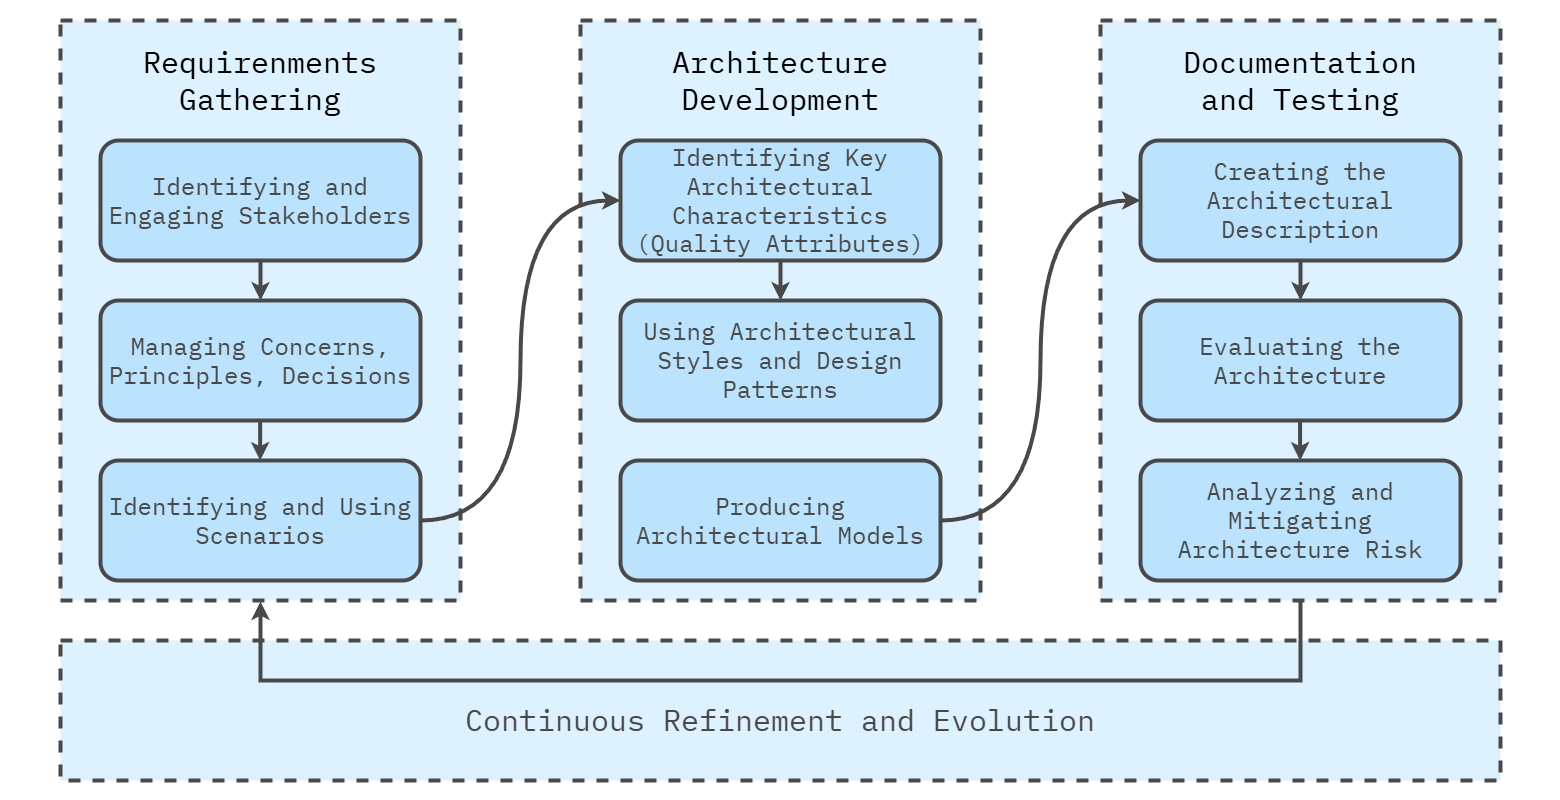

The diagram above was exported from draw.io. Its source (the exported page's mxGraphModel, read from the mxfile embedded in the PNG):
<mxGraphModel dx="2206" dy="1135" grid="1" gridSize="20" guides="1" tooltips="1" connect="1" arrows="1" fold="1" page="1" pageScale="1" pageWidth="1600" pageHeight="840" math="0" shadow="0">
  <root>
    <mxCell id="0" />
    <mxCell id="1" parent="0" />
    <mxCell id="Az0bFYg64EQcbs3Bumrs-12" value="" style="rounded=0;whiteSpace=wrap;html=1;strokeColor=none;strokeWidth=4;align=center;verticalAlign=middle;fontFamily=IBM Plex Mono;fontSource=https%3A%2F%2Ffonts.googleapis.com%2Fcss%3Ffamily%3DIBM%2BPlex%2BMono;fontSize=64;fontColor=#494949;fillColor=none;movable=0;resizable=0;rotatable=0;deletable=0;editable=0;locked=1;connectable=0;" parent="1" vertex="1">
      <mxGeometry x="20" y="20" width="1560" height="800" as="geometry" />
    </mxCell>
    <mxCell id="L3TbLjJM5cl4JLg-beqe-2" value="" style="rounded=0;whiteSpace=wrap;html=1;fillColor=#DDF1FE;strokeColor=#494949;strokeWidth=4;perimeterSpacing=1;dashed=1;movable=1;resizable=1;rotatable=1;deletable=1;editable=1;locked=0;connectable=1;" parent="1" vertex="1">
      <mxGeometry x="80" y="40" width="400" height="580" as="geometry" />
    </mxCell>
    <mxCell id="Az0bFYg64EQcbs3Bumrs-36" value="&lt;div style=&quot;font-size: 24px;&quot;&gt;&lt;font style=&quot;font-size: 24px;&quot; data-font-src=&quot;https://fonts.googleapis.com/css?family=IBM+Plex+Mono&quot; face=&quot;IBM Plex Mono&quot;&gt;Identifying and Engaging&amp;nbsp;&lt;/font&gt;&lt;span style=&quot;background-color: initial;&quot;&gt;Stakeholders&lt;/span&gt;&lt;/div&gt;" style="rounded=1;whiteSpace=wrap;html=1;fillColor=#bbe3fe;strokeColor=#494949;strokeWidth=4;fontFamily=IBM Plex Mono;fontSource=https%3A%2F%2Ffonts.googleapis.com%2Fcss%3Ffamily%3DIBM%2BPlex%2BMono;fontSize=46;fontColor=#494949;spacingTop=0;spacing=0;spacingBottom=0;" parent="1" vertex="1">
      <mxGeometry x="120" y="160" width="320" height="120" as="geometry" />
    </mxCell>
    <mxCell id="zsraH-JQWBpZ2--GYmgu-5" value="" style="endArrow=classic;html=1;rounded=0;fontFamily=IBM Plex Mono;fontSource=https%3A%2F%2Ffonts.googleapis.com%2Fcss%3Ffamily%3DIBM%2BPlex%2BMono;fontSize=64;fontColor=#494949;strokeColor=#494949;strokeWidth=4;startArrow=none;startFill=0;entryX=0.5;entryY=0;entryDx=0;entryDy=0;exitX=0.5;exitY=1;exitDx=0;exitDy=0;" edge="1" parent="1" source="Az0bFYg64EQcbs3Bumrs-36" target="zsraH-JQWBpZ2--GYmgu-19">
      <mxGeometry width="50" height="50" relative="1" as="geometry">
        <mxPoint x="260" y="240" as="sourcePoint" />
        <mxPoint x="341" y="220" as="targetPoint" />
      </mxGeometry>
    </mxCell>
    <mxCell id="zsraH-JQWBpZ2--GYmgu-19" value="&lt;div style=&quot;font-size: 24px;&quot;&gt;&lt;font style=&quot;font-size: 24px;&quot; data-font-src=&quot;https://fonts.googleapis.com/css?family=IBM+Plex+Mono&quot; face=&quot;IBM Plex Mono&quot;&gt;Managing Concerns, Principles, Decisions&lt;/font&gt;&lt;/div&gt;" style="rounded=1;whiteSpace=wrap;html=1;fillColor=#bbe3fe;strokeColor=#494949;strokeWidth=4;fontFamily=IBM Plex Mono;fontSource=https%3A%2F%2Ffonts.googleapis.com%2Fcss%3Ffamily%3DIBM%2BPlex%2BMono;fontSize=46;fontColor=#494949;spacingTop=0;spacing=0;spacingBottom=0;" vertex="1" parent="1">
      <mxGeometry x="120" y="320" width="320" height="120" as="geometry" />
    </mxCell>
    <mxCell id="zsraH-JQWBpZ2--GYmgu-20" value="&lt;div style=&quot;font-size: 24px;&quot;&gt;&lt;font style=&quot;font-size: 24px;&quot; data-font-src=&quot;https://fonts.googleapis.com/css?family=IBM+Plex+Mono&quot; face=&quot;IBM Plex Mono&quot;&gt;Identifying and Using Scenarios&lt;/font&gt;&lt;/div&gt;" style="rounded=1;whiteSpace=wrap;html=1;fillColor=#bbe3fe;strokeColor=#494949;strokeWidth=4;fontFamily=IBM Plex Mono;fontSource=https%3A%2F%2Ffonts.googleapis.com%2Fcss%3Ffamily%3DIBM%2BPlex%2BMono;fontSize=46;fontColor=#494949;spacingTop=0;spacing=0;spacingBottom=0;" vertex="1" parent="1">
      <mxGeometry x="120" y="480" width="320" height="120" as="geometry" />
    </mxCell>
    <mxCell id="zsraH-JQWBpZ2--GYmgu-37" value="" style="edgeStyle=orthogonalEdgeStyle;rounded=0;orthogonalLoop=1;jettySize=auto;html=1;fontFamily=IBM Plex Mono;fontSource=https%3A%2F%2Ffonts.googleapis.com%2Fcss%3Ffamily%3DIBM%2BPlex%2BMono;fontSize=46;fontColor=#494949;" edge="1" parent="1" source="zsraH-JQWBpZ2--GYmgu-22" target="zsraH-JQWBpZ2--GYmgu-23">
      <mxGeometry relative="1" as="geometry" />
    </mxCell>
    <mxCell id="zsraH-JQWBpZ2--GYmgu-29" value="" style="endArrow=classic;html=1;rounded=0;fontFamily=IBM Plex Mono;fontSource=https%3A%2F%2Ffonts.googleapis.com%2Fcss%3Ffamily%3DIBM%2BPlex%2BMono;fontSize=64;fontColor=#494949;strokeColor=#494949;strokeWidth=4;startArrow=none;startFill=0;entryX=0.5;entryY=0;entryDx=0;entryDy=0;exitX=0.5;exitY=1;exitDx=0;exitDy=0;" edge="1" parent="1">
      <mxGeometry width="50" height="50" relative="1" as="geometry">
        <mxPoint x="279.64" y="440" as="sourcePoint" />
        <mxPoint x="279.64" y="480" as="targetPoint" />
      </mxGeometry>
    </mxCell>
    <mxCell id="zsraH-JQWBpZ2--GYmgu-32" value="" style="endArrow=classic;html=1;rounded=0;fontFamily=IBM Plex Mono;fontSource=https%3A%2F%2Ffonts.googleapis.com%2Fcss%3Ffamily%3DIBM%2BPlex%2BMono;fontSize=64;fontColor=#494949;strokeColor=#494949;strokeWidth=4;startArrow=none;startFill=0;entryX=0.5;entryY=0;entryDx=0;entryDy=0;exitX=0.5;exitY=1;exitDx=0;exitDy=0;" edge="1" parent="1">
      <mxGeometry width="50" height="50" relative="1" as="geometry">
        <mxPoint x="799" y="440" as="sourcePoint" />
        <mxPoint x="799" y="480" as="targetPoint" />
      </mxGeometry>
    </mxCell>
    <mxCell id="zsraH-JQWBpZ2--GYmgu-40" value="&lt;font style=&quot;font-size: 30px;&quot; face=&quot;IBM Plex Mono&quot; data-font-src=&quot;https://fonts.googleapis.com/css?family=IBM+Plex+Mono&quot;&gt;Requirenments&lt;/font&gt;&lt;div style=&quot;font-size: 30px;&quot;&gt;&lt;font style=&quot;font-size: 30px;&quot; face=&quot;IBM Plex Mono&quot; data-font-src=&quot;https://fonts.googleapis.com/css?family=IBM+Plex+Mono&quot;&gt;Gathering&lt;/font&gt;&lt;/div&gt;" style="text;html=1;align=center;verticalAlign=middle;whiteSpace=wrap;rounded=0;fontSize=30;" vertex="1" parent="1">
      <mxGeometry x="120" y="60" width="320" height="80" as="geometry" />
    </mxCell>
    <mxCell id="zsraH-JQWBpZ2--GYmgu-41" value="" style="rounded=0;whiteSpace=wrap;html=1;fillColor=#DDF1FE;strokeColor=#494949;strokeWidth=4;perimeterSpacing=1;dashed=1;movable=1;resizable=1;rotatable=1;deletable=1;editable=1;locked=0;connectable=1;" vertex="1" parent="1">
      <mxGeometry x="600" y="40" width="400" height="580" as="geometry" />
    </mxCell>
    <mxCell id="zsraH-JQWBpZ2--GYmgu-42" value="&lt;font face=&quot;IBM Plex Mono&quot;&gt;Architecture&lt;br&gt;Development&lt;/font&gt;" style="text;html=1;align=center;verticalAlign=middle;whiteSpace=wrap;rounded=0;fontSize=30;" vertex="1" parent="1">
      <mxGeometry x="640" y="60" width="320" height="80" as="geometry" />
    </mxCell>
    <mxCell id="zsraH-JQWBpZ2--GYmgu-22" value="&lt;div style=&quot;font-size: 24px;&quot;&gt;&lt;font style=&quot;font-size: 24px;&quot; data-font-src=&quot;https://fonts.googleapis.com/css?family=IBM+Plex+Mono&quot; face=&quot;IBM Plex Mono&quot;&gt;Identifying&amp;nbsp;Key Architectural Characteristics (Quality Attributes)&lt;/font&gt;&lt;/div&gt;" style="rounded=1;whiteSpace=wrap;html=1;fillColor=#bbe3fe;strokeColor=#494949;strokeWidth=4;fontFamily=IBM Plex Mono;fontSource=https%3A%2F%2Ffonts.googleapis.com%2Fcss%3Ffamily%3DIBM%2BPlex%2BMono;fontSize=46;fontColor=#494949;spacingTop=0;spacing=0;spacingBottom=0;" vertex="1" parent="1">
      <mxGeometry x="640" y="160" width="320" height="120" as="geometry" />
    </mxCell>
    <mxCell id="zsraH-JQWBpZ2--GYmgu-23" value="&lt;div style=&quot;font-size: 24px;&quot;&gt;&lt;font style=&quot;font-size: 24px;&quot; data-font-src=&quot;https://fonts.googleapis.com/css?family=IBM+Plex+Mono&quot; face=&quot;IBM Plex Mono&quot;&gt;Using Architectural Styles and Design Patterns&lt;/font&gt;&lt;/div&gt;" style="rounded=1;whiteSpace=wrap;html=1;fillColor=#bbe3fe;strokeColor=#494949;strokeWidth=4;fontFamily=IBM Plex Mono;fontSource=https%3A%2F%2Ffonts.googleapis.com%2Fcss%3Ffamily%3DIBM%2BPlex%2BMono;fontSize=46;fontColor=#494949;spacingTop=0;spacing=0;spacingBottom=0;" vertex="1" parent="1">
      <mxGeometry x="640" y="320" width="320" height="120" as="geometry" />
    </mxCell>
    <mxCell id="zsraH-JQWBpZ2--GYmgu-24" value="&lt;div style=&quot;font-size: 24px;&quot;&gt;&lt;font style=&quot;font-size: 24px;&quot; data-font-src=&quot;https://fonts.googleapis.com/css?family=IBM+Plex+Mono&quot; face=&quot;IBM Plex Mono&quot;&gt;Producing Architectural Models&lt;/font&gt;&lt;/div&gt;" style="rounded=1;whiteSpace=wrap;html=1;fillColor=#bbe3fe;strokeColor=#494949;strokeWidth=4;fontFamily=IBM Plex Mono;fontSource=https%3A%2F%2Ffonts.googleapis.com%2Fcss%3Ffamily%3DIBM%2BPlex%2BMono;fontSize=46;fontColor=#494949;spacingTop=0;spacing=0;spacingBottom=0;" vertex="1" parent="1">
      <mxGeometry x="640" y="480" width="320" height="120" as="geometry" />
    </mxCell>
    <mxCell id="zsraH-JQWBpZ2--GYmgu-31" value="" style="endArrow=classic;html=1;rounded=0;fontFamily=IBM Plex Mono;fontSource=https%3A%2F%2Ffonts.googleapis.com%2Fcss%3Ffamily%3DIBM%2BPlex%2BMono;fontSize=64;fontColor=#494949;strokeColor=#494949;strokeWidth=4;startArrow=none;startFill=0;entryX=0.5;entryY=0;entryDx=0;entryDy=0;" edge="1" parent="1" target="zsraH-JQWBpZ2--GYmgu-23">
      <mxGeometry width="50" height="50" relative="1" as="geometry">
        <mxPoint x="800" y="280" as="sourcePoint" />
        <mxPoint x="799" y="280" as="targetPoint" />
      </mxGeometry>
    </mxCell>
    <mxCell id="zsraH-JQWBpZ2--GYmgu-30" value="" style="endArrow=classic;html=1;rounded=0;fontFamily=IBM Plex Mono;fontSource=https%3A%2F%2Ffonts.googleapis.com%2Fcss%3Ffamily%3DIBM%2BPlex%2BMono;fontSize=64;fontColor=#494949;strokeColor=#494949;strokeWidth=4;startArrow=none;startFill=0;entryX=0;entryY=0.5;entryDx=0;entryDy=0;exitX=1;exitY=0.5;exitDx=0;exitDy=0;edgeStyle=orthogonalEdgeStyle;curved=1;" edge="1" parent="1" source="zsraH-JQWBpZ2--GYmgu-20" target="zsraH-JQWBpZ2--GYmgu-22">
      <mxGeometry width="50" height="50" relative="1" as="geometry">
        <mxPoint x="300" y="260" as="sourcePoint" />
        <mxPoint x="300" y="300" as="targetPoint" />
      </mxGeometry>
    </mxCell>
    <mxCell id="zsraH-JQWBpZ2--GYmgu-43" value="" style="rounded=0;whiteSpace=wrap;html=1;fillColor=#DDF1FE;strokeColor=#494949;strokeWidth=4;perimeterSpacing=1;dashed=1;movable=1;resizable=1;rotatable=1;deletable=1;editable=1;locked=0;connectable=1;" vertex="1" parent="1">
      <mxGeometry x="1120" y="40" width="400" height="580" as="geometry" />
    </mxCell>
    <mxCell id="zsraH-JQWBpZ2--GYmgu-44" value="&lt;font face=&quot;IBM Plex Mono&quot;&gt;Documentation &lt;br&gt;and Testing&lt;/font&gt;" style="text;html=1;align=center;verticalAlign=middle;whiteSpace=wrap;rounded=0;fontSize=30;" vertex="1" parent="1">
      <mxGeometry x="1160" y="60" width="320" height="80" as="geometry" />
    </mxCell>
    <mxCell id="zsraH-JQWBpZ2--GYmgu-25" value="&lt;div style=&quot;font-size: 24px;&quot;&gt;&lt;font style=&quot;font-size: 24px;&quot; data-font-src=&quot;https://fonts.googleapis.com/css?family=IBM+Plex+Mono&quot; face=&quot;IBM Plex Mono&quot;&gt;Creating the Architectural Description&lt;/font&gt;&lt;/div&gt;" style="rounded=1;whiteSpace=wrap;html=1;fillColor=#bbe3fe;strokeColor=#494949;strokeWidth=4;fontFamily=IBM Plex Mono;fontSource=https%3A%2F%2Ffonts.googleapis.com%2Fcss%3Ffamily%3DIBM%2BPlex%2BMono;fontSize=46;fontColor=#494949;spacingTop=0;spacing=0;spacingBottom=0;" vertex="1" parent="1">
      <mxGeometry x="1160" y="160" width="320" height="120" as="geometry" />
    </mxCell>
    <mxCell id="zsraH-JQWBpZ2--GYmgu-26" value="&lt;div style=&quot;font-size: 24px;&quot;&gt;&lt;font style=&quot;font-size: 24px;&quot; data-font-src=&quot;https://fonts.googleapis.com/css?family=IBM+Plex+Mono&quot; face=&quot;IBM Plex Mono&quot;&gt;Evaluating the Architecture&lt;/font&gt;&lt;/div&gt;" style="rounded=1;whiteSpace=wrap;html=1;fillColor=#bbe3fe;strokeColor=#494949;strokeWidth=4;fontFamily=IBM Plex Mono;fontSource=https%3A%2F%2Ffonts.googleapis.com%2Fcss%3Ffamily%3DIBM%2BPlex%2BMono;fontSize=46;fontColor=#494949;spacingTop=0;spacing=0;spacingBottom=0;" vertex="1" parent="1">
      <mxGeometry x="1160" y="320" width="320" height="120" as="geometry" />
    </mxCell>
    <mxCell id="zsraH-JQWBpZ2--GYmgu-27" value="&lt;div style=&quot;font-size: 24px;&quot;&gt;&lt;font style=&quot;font-size: 24px;&quot; data-font-src=&quot;https://fonts.googleapis.com/css?family=IBM+Plex+Mono&quot; face=&quot;IBM Plex Mono&quot;&gt;Analyzing and Mitigating Architecture Risk&lt;/font&gt;&lt;/div&gt;" style="rounded=1;whiteSpace=wrap;html=1;fillColor=#bbe3fe;strokeColor=#494949;strokeWidth=4;fontFamily=IBM Plex Mono;fontSource=https%3A%2F%2Ffonts.googleapis.com%2Fcss%3Ffamily%3DIBM%2BPlex%2BMono;fontSize=46;fontColor=#494949;spacingTop=0;spacing=0;spacingBottom=0;" vertex="1" parent="1">
      <mxGeometry x="1160" y="480" width="320" height="120" as="geometry" />
    </mxCell>
    <mxCell id="zsraH-JQWBpZ2--GYmgu-33" value="" style="endArrow=classic;html=1;rounded=0;fontFamily=IBM Plex Mono;fontSource=https%3A%2F%2Ffonts.googleapis.com%2Fcss%3Ffamily%3DIBM%2BPlex%2BMono;fontSize=64;fontColor=#494949;strokeColor=#494949;strokeWidth=4;startArrow=none;startFill=0;" edge="1" parent="1" target="zsraH-JQWBpZ2--GYmgu-26">
      <mxGeometry width="50" height="50" relative="1" as="geometry">
        <mxPoint x="1320" y="280" as="sourcePoint" />
        <mxPoint x="1320" y="320" as="targetPoint" />
      </mxGeometry>
    </mxCell>
    <mxCell id="zsraH-JQWBpZ2--GYmgu-34" value="" style="endArrow=classic;html=1;rounded=0;fontFamily=IBM Plex Mono;fontSource=https%3A%2F%2Ffonts.googleapis.com%2Fcss%3Ffamily%3DIBM%2BPlex%2BMono;fontSize=64;fontColor=#494949;strokeColor=#494949;strokeWidth=4;startArrow=none;startFill=0;entryX=0.5;entryY=0;entryDx=0;entryDy=0;exitX=0.5;exitY=1;exitDx=0;exitDy=0;" edge="1" parent="1">
      <mxGeometry width="50" height="50" relative="1" as="geometry">
        <mxPoint x="1319.5700000000002" y="440" as="sourcePoint" />
        <mxPoint x="1319.5700000000002" y="480" as="targetPoint" />
      </mxGeometry>
    </mxCell>
    <mxCell id="zsraH-JQWBpZ2--GYmgu-35" value="" style="endArrow=classic;html=1;rounded=0;fontFamily=IBM Plex Mono;fontSource=https%3A%2F%2Ffonts.googleapis.com%2Fcss%3Ffamily%3DIBM%2BPlex%2BMono;fontSize=64;fontColor=#494949;strokeColor=#494949;strokeWidth=4;startArrow=none;startFill=0;entryX=0;entryY=0.5;entryDx=0;entryDy=0;exitX=1;exitY=0.5;exitDx=0;exitDy=0;edgeStyle=orthogonalEdgeStyle;curved=1;" edge="1" parent="1" source="zsraH-JQWBpZ2--GYmgu-24" target="zsraH-JQWBpZ2--GYmgu-25">
      <mxGeometry width="50" height="50" relative="1" as="geometry">
        <mxPoint x="460" y="520" as="sourcePoint" />
        <mxPoint x="660" y="200" as="targetPoint" />
      </mxGeometry>
    </mxCell>
    <mxCell id="zsraH-JQWBpZ2--GYmgu-45" value="" style="rounded=0;whiteSpace=wrap;html=1;fillColor=#DDF1FE;strokeColor=#494949;strokeWidth=4;perimeterSpacing=1;dashed=1;movable=1;resizable=1;rotatable=1;deletable=1;editable=1;locked=0;connectable=1;" vertex="1" parent="1">
      <mxGeometry x="80" y="660" width="1440" height="140" as="geometry" />
    </mxCell>
    <mxCell id="zsraH-JQWBpZ2--GYmgu-46" value="&lt;span style=&quot;color: rgb(73, 73, 73); font-family: &amp;quot;IBM Plex Mono&amp;quot;;&quot;&gt;&lt;font style=&quot;font-size: 30px;&quot;&gt;Continuous Refinement and Evolution&lt;/font&gt;&lt;/span&gt;" style="text;html=1;align=center;verticalAlign=middle;whiteSpace=wrap;rounded=0;fontSize=30;" vertex="1" parent="1">
      <mxGeometry x="80" y="700" width="1440" height="80" as="geometry" />
    </mxCell>
    <mxCell id="zsraH-JQWBpZ2--GYmgu-47" value="" style="endArrow=classic;html=1;rounded=0;fontFamily=IBM Plex Mono;fontSource=https%3A%2F%2Ffonts.googleapis.com%2Fcss%3Ffamily%3DIBM%2BPlex%2BMono;fontSize=64;fontColor=#494949;strokeColor=#494949;strokeWidth=4;startArrow=none;startFill=0;entryX=0.5;entryY=1;entryDx=0;entryDy=0;exitX=0.5;exitY=1;exitDx=0;exitDy=0;edgeStyle=orthogonalEdgeStyle;" edge="1" parent="1" source="zsraH-JQWBpZ2--GYmgu-43" target="L3TbLjJM5cl4JLg-beqe-2">
      <mxGeometry width="50" height="50" relative="1" as="geometry">
        <mxPoint x="460" y="560" as="sourcePoint" />
        <mxPoint x="660" y="240" as="targetPoint" />
        <Array as="points">
          <mxPoint x="1320" y="700" />
          <mxPoint x="280" y="700" />
        </Array>
      </mxGeometry>
    </mxCell>
  </root>
</mxGraphModel>